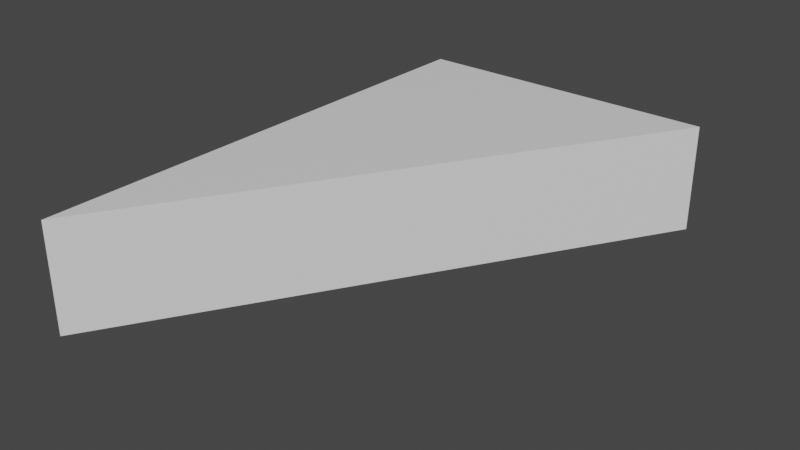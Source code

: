 # Source: Target2.blend  (saved by Blender 3.3.6; exported with 4.5.12 LTS)
import bpy
from mathutils import Matrix  # noqa: F401  (used for matrix-valued properties, if any)

bpy.ops.wm.read_factory_settings(use_empty=True)
scene = bpy.context.scene
scene.name = 'Scene'

# ---- materials (node trees are filled in below, after node groups)
mat_material = bpy.data.materials.new('Material')
mat_material.alpha_threshold = 0.0
mat_material.use_transparent_shadow = False
mat_material.roughness = 0.5
mat_material.line_color = (0.0, 0.0, 0.0, 1.0)

# ---- material node trees
mat_material.use_nodes = True; mat_material.node_tree.nodes.clear()
_N = mat_material.node_tree.nodes; _L = mat_material.node_tree.links
n0 = _N.new('ShaderNodeOutputMaterial'); n0.name = 'Material Output'; n0.location = (300, 300)
n1 = _N.new('ShaderNodeBsdfPrincipled'); n1.name = 'Principled BSDF'; n1.location = (10, 300)
n1.distribution = 'GGX'
n1.subsurface_method = 'RANDOM_WALK_SKIN'
n1.inputs[3].default_value = 1.45
n1.inputs[27].default_value = (0.0, 0.0, 0.0, 1.0)
n1.inputs[28].default_value = 1.0
_L.new(n1.outputs[0], n0.inputs[0])
n0.is_active_output = True

# ---- world
world_world = bpy.data.worlds.new('World'); scene.world = world_world
world_world.use_nodes = True; world_world.node_tree.nodes.clear()
_N = world_world.node_tree.nodes; _L = world_world.node_tree.links
n0 = _N.new('ShaderNodeOutputWorld'); n0.name = 'World Output'; n0.location = (300, 300)
n1 = _N.new('ShaderNodeBackground'); n1.name = 'Background'; n1.location = (10, 300)
n1.inputs[0].default_value = (0.05088, 0.05088, 0.05088, 1.0)
_L.new(n1.outputs[0], n0.inputs[0])
n0.is_active_output = True
world_world.color = (0.05088, 0.05088, 0.05088)
world_world.use_sun_shadow = False
world_world.sun_shadow_jitter_overblur = 0.0

# ---- meshes
me_cube_001 = bpy.data.meshes.new('Cube.001')
me_cube_001.from_pydata([(-0.6667, -2.2, 0.35), (-0.6667, -2.2, 0.35), (-0.6667, -2.2, -0.35), (1.333, 1.1, 0.35), (-0.6667, 1.1, 0.35), (1.333, 1.1, -0.35), (-0.6667, 1.1, -0.35)], [], [(4, 3, 5, 6), (0, 3, 4, 1), (1, 4, 6, 2), (5, 2, 6), (3, 1, 2, 5)])
_uv = me_cube_001.uv_layers.new(name='UVMap')
_uv.uv.foreach_set('vector', [0.625, 0.25, 0.625, 0.25, 0.625, 0.25, 0.625, 0.25, 0.625, 0.25, 0.625, 0.25, 0.625, 0.25, 0.625, 0.25, 0.625, 0.25, 0.625, 0.25, 0.625, 0.25, 0.625, 0.25, 0.625, 0.25, 0.625, 0.25, 0.625, 0.25, 0.625, 0.25, 0.625, 0.25, 0.625, 0.25, 0.625, 0.25])
me_cube_001.materials.append(mat_material)
me_cube_001.use_mirror_vertex_groups = False
me_cube_001.update()

# ---- objects
ob_cube_001 = bpy.data.objects.new('Cube.001', me_cube_001)

# ---- transforms, parenting, visibility, modifiers, constraints
ob_cube_001.location = (-4.333, 7.2, 0.65)
ob_cube_001.lock_rotations_4d = False
ob_cube_001.empty_display_type = 'ARROWS'
ob_cube_001.lineart.crease_threshold = 0.0

# ---- collection membership
scene.collection.objects.link(ob_cube_001)

# ---- scene / render settings (as saved in the file)
scene.frame_start = 1; scene.frame_end = 250; scene.frame_set(65)
scene.render.engine = 'BLENDER_EEVEE_NEXT'
scene.cycles.sampling_pattern = 'TABULATED_SOBOL'
scene.cycles.use_light_tree = False
scene.view_settings.view_transform = 'Filmic'
bpy.context.view_layer.update()

# ---- added for rendering (the .blend has no active camera and no usable light): camera, sun
cam_auto = bpy.data.cameras.new('AutoCamera')
cam_auto.lens = 50.0
cam_auto.sensor_width = 36.0
cam_auto.clip_end = 1000.0
ob_auto_camera = bpy.data.objects.new('AutoCamera', cam_auto)
scene.collection.objects.link(ob_auto_camera)
ob_auto_camera.location = (-0.371515, 2.29582, 3.55279)
ob_auto_camera.rotation_euler = (1.09748, -7.21219e-08, 0.694738)
scene.camera = ob_auto_camera
light_auto_sun = bpy.data.lights.new('AutoSun', 'SUN')
light_auto_sun.energy = 3.0
light_auto_sun.angle = 0.0523599
ob_auto_sun = bpy.data.objects.new('AutoSun', light_auto_sun)
scene.collection.objects.link(ob_auto_sun)
ob_auto_sun.rotation_euler = (0.872665, 0.174533, 0.523599)
bpy.context.view_layer.update()
